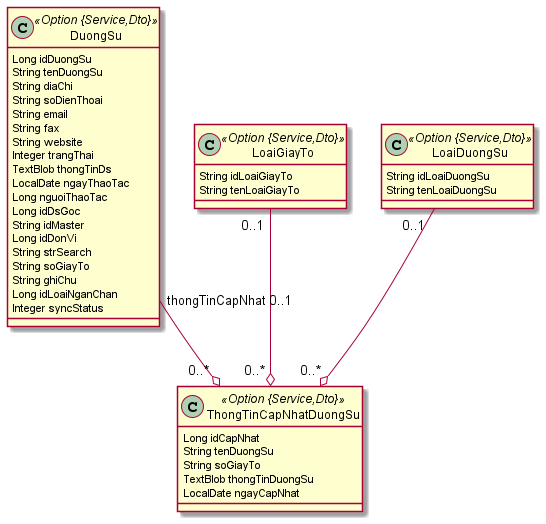

The diagram above was rendered by PlantUML. Its source (embedded in the PNG):
@startuml
	!pragma syntax class
	class DuongSu <<Option {Service,Dto}>> {
		Long idDuongSu
		String tenDuongSu
		String diaChi
		String soDienThoai
		String email
		String fax
		String website
		Integer trangThai
		TextBlob thongTinDs
		LocalDate ngayThaoTac
		Long nguoiThaoTac
		Long idDsGoc
		String idMaster
		Long idDonVi
		String strSearch
		String soGiayTo
		String ghiChu
		Long idLoaiNganChan
		Integer syncStatus
	}
	class LoaiGiayTo <<Option {Service,Dto}>> {
		String idLoaiGiayTo
		String tenLoaiGiayTo
	}
	class LoaiDuongSu <<Option {Service,Dto}>> {
		String idLoaiDuongSu
		String tenLoaiDuongSu
	}
	class ThongTinCapNhatDuongSu <<Option {Service,Dto}>> {
		Long idCapNhat
		String tenDuongSu
		String soGiayTo
		TextBlob thongTinDuongSu
		LocalDate ngayCapNhat
	}
	LoaiDuongSu  "0..1 " --o "0..* "  ThongTinCapNhatDuongSu
	LoaiGiayTo  "0..1 " --o "0..* "  ThongTinCapNhatDuongSu
	DuongSu  "thongTinCapNhat 0..1 " --o "0..* "  ThongTinCapNhatDuongSu
@enduml